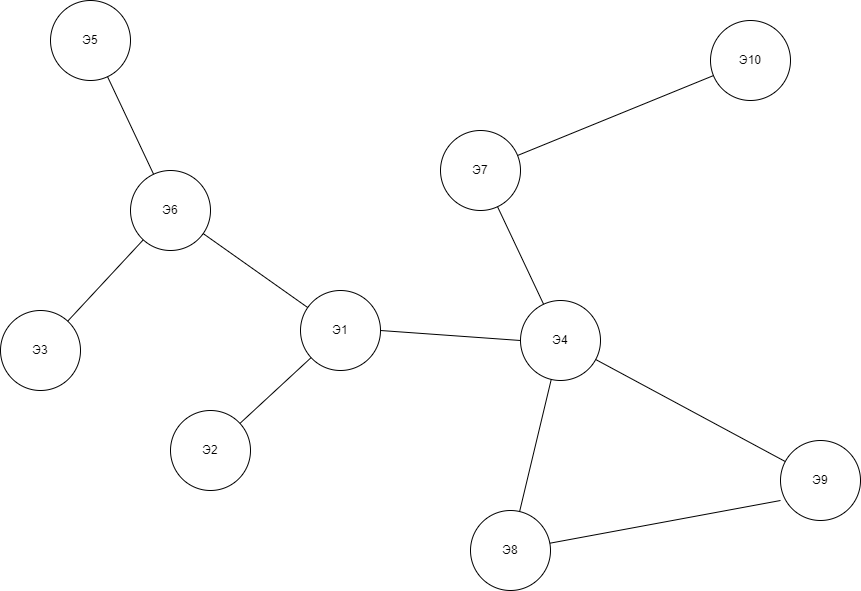

The diagram above was exported from draw.io. Its source (the exported page's mxGraphModel, read from the mxfile embedded in the PNG):
<mxGraphModel dx="1022" dy="1105" grid="1" gridSize="10" guides="1" tooltips="1" connect="1" arrows="1" fold="1" page="1" pageScale="1" pageWidth="827" pageHeight="1169" math="0" shadow="0">
  <root>
    <mxCell id="0" />
    <mxCell id="1" parent="0" />
    <mxCell id="JQog8TGvbGsRogsCYX19-3" value="Э5" style="ellipse;whiteSpace=wrap;html=1;aspect=fixed;" parent="1" vertex="1">
      <mxGeometry x="80" y="90" width="80" height="80" as="geometry" />
    </mxCell>
    <mxCell id="JQog8TGvbGsRogsCYX19-4" value="Э3" style="ellipse;whiteSpace=wrap;html=1;aspect=fixed;" parent="1" vertex="1">
      <mxGeometry x="30" y="400" width="80" height="80" as="geometry" />
    </mxCell>
    <mxCell id="JQog8TGvbGsRogsCYX19-5" value="Э6" style="ellipse;whiteSpace=wrap;html=1;aspect=fixed;" parent="1" vertex="1">
      <mxGeometry x="160" y="260" width="80" height="80" as="geometry" />
    </mxCell>
    <mxCell id="JQog8TGvbGsRogsCYX19-6" value="Э1" style="ellipse;whiteSpace=wrap;html=1;aspect=fixed;" parent="1" vertex="1">
      <mxGeometry x="330" y="380" width="80" height="80" as="geometry" />
    </mxCell>
    <mxCell id="JQog8TGvbGsRogsCYX19-7" value="Э2" style="ellipse;whiteSpace=wrap;html=1;aspect=fixed;" parent="1" vertex="1">
      <mxGeometry x="200" y="500" width="80" height="80" as="geometry" />
    </mxCell>
    <mxCell id="JQog8TGvbGsRogsCYX19-8" value="Э4" style="ellipse;whiteSpace=wrap;html=1;aspect=fixed;" parent="1" vertex="1">
      <mxGeometry x="550" y="390" width="80" height="80" as="geometry" />
    </mxCell>
    <mxCell id="JQog8TGvbGsRogsCYX19-9" value="Э9" style="ellipse;whiteSpace=wrap;html=1;aspect=fixed;" parent="1" vertex="1">
      <mxGeometry x="810" y="530" width="80" height="80" as="geometry" />
    </mxCell>
    <mxCell id="JQog8TGvbGsRogsCYX19-10" value="Э8" style="ellipse;whiteSpace=wrap;html=1;aspect=fixed;" parent="1" vertex="1">
      <mxGeometry x="500" y="600" width="80" height="80" as="geometry" />
    </mxCell>
    <mxCell id="JQog8TGvbGsRogsCYX19-11" value="Э7" style="ellipse;whiteSpace=wrap;html=1;aspect=fixed;" parent="1" vertex="1">
      <mxGeometry x="470" y="220" width="80" height="80" as="geometry" />
    </mxCell>
    <mxCell id="JQog8TGvbGsRogsCYX19-12" value="Э10" style="ellipse;whiteSpace=wrap;html=1;aspect=fixed;" parent="1" vertex="1">
      <mxGeometry x="740" y="110" width="80" height="80" as="geometry" />
    </mxCell>
    <mxCell id="JQog8TGvbGsRogsCYX19-13" value="" style="endArrow=none;html=1;rounded=0;" parent="1" source="JQog8TGvbGsRogsCYX19-4" target="JQog8TGvbGsRogsCYX19-5" edge="1">
      <mxGeometry width="50" height="50" relative="1" as="geometry">
        <mxPoint x="390" y="670" as="sourcePoint" />
        <mxPoint x="440" y="620" as="targetPoint" />
      </mxGeometry>
    </mxCell>
    <mxCell id="JQog8TGvbGsRogsCYX19-14" value="" style="endArrow=none;html=1;rounded=0;" parent="1" source="JQog8TGvbGsRogsCYX19-5" target="JQog8TGvbGsRogsCYX19-3" edge="1">
      <mxGeometry width="50" height="50" relative="1" as="geometry">
        <mxPoint x="390" y="670" as="sourcePoint" />
        <mxPoint x="440" y="620" as="targetPoint" />
      </mxGeometry>
    </mxCell>
    <mxCell id="JQog8TGvbGsRogsCYX19-15" value="" style="endArrow=none;html=1;rounded=0;" parent="1" source="JQog8TGvbGsRogsCYX19-6" target="JQog8TGvbGsRogsCYX19-5" edge="1">
      <mxGeometry width="50" height="50" relative="1" as="geometry">
        <mxPoint x="390" y="670" as="sourcePoint" />
        <mxPoint x="440" y="620" as="targetPoint" />
      </mxGeometry>
    </mxCell>
    <mxCell id="JQog8TGvbGsRogsCYX19-16" value="" style="endArrow=none;html=1;rounded=0;" parent="1" source="JQog8TGvbGsRogsCYX19-7" target="JQog8TGvbGsRogsCYX19-6" edge="1">
      <mxGeometry width="50" height="50" relative="1" as="geometry">
        <mxPoint x="390" y="670" as="sourcePoint" />
        <mxPoint x="440" y="620" as="targetPoint" />
      </mxGeometry>
    </mxCell>
    <mxCell id="JQog8TGvbGsRogsCYX19-17" value="" style="endArrow=none;html=1;rounded=0;exitX=1;exitY=0.5;exitDx=0;exitDy=0;entryX=0;entryY=0.5;entryDx=0;entryDy=0;" parent="1" source="JQog8TGvbGsRogsCYX19-6" target="JQog8TGvbGsRogsCYX19-8" edge="1">
      <mxGeometry width="50" height="50" relative="1" as="geometry">
        <mxPoint x="460" y="470" as="sourcePoint" />
        <mxPoint x="510" y="420" as="targetPoint" />
      </mxGeometry>
    </mxCell>
    <mxCell id="JQog8TGvbGsRogsCYX19-18" value="" style="endArrow=none;html=1;rounded=0;" parent="1" source="JQog8TGvbGsRogsCYX19-10" target="JQog8TGvbGsRogsCYX19-8" edge="1">
      <mxGeometry width="50" height="50" relative="1" as="geometry">
        <mxPoint x="550" y="570" as="sourcePoint" />
        <mxPoint x="600" y="520" as="targetPoint" />
      </mxGeometry>
    </mxCell>
    <mxCell id="JQog8TGvbGsRogsCYX19-19" value="" style="endArrow=none;html=1;rounded=0;entryX=0;entryY=0.75;entryDx=0;entryDy=0;entryPerimeter=0;" parent="1" source="JQog8TGvbGsRogsCYX19-10" target="JQog8TGvbGsRogsCYX19-9" edge="1">
      <mxGeometry width="50" height="50" relative="1" as="geometry">
        <mxPoint x="680" y="640" as="sourcePoint" />
        <mxPoint x="730" y="590" as="targetPoint" />
      </mxGeometry>
    </mxCell>
    <mxCell id="JQog8TGvbGsRogsCYX19-20" value="" style="endArrow=none;html=1;rounded=0;" parent="1" source="JQog8TGvbGsRogsCYX19-8" target="JQog8TGvbGsRogsCYX19-9" edge="1">
      <mxGeometry width="50" height="50" relative="1" as="geometry">
        <mxPoint x="700" y="500" as="sourcePoint" />
        <mxPoint x="750" y="450" as="targetPoint" />
      </mxGeometry>
    </mxCell>
    <mxCell id="JQog8TGvbGsRogsCYX19-21" value="" style="endArrow=none;html=1;rounded=0;" parent="1" source="JQog8TGvbGsRogsCYX19-8" target="JQog8TGvbGsRogsCYX19-11" edge="1">
      <mxGeometry width="50" height="50" relative="1" as="geometry">
        <mxPoint x="530" y="400" as="sourcePoint" />
        <mxPoint x="580" y="350" as="targetPoint" />
      </mxGeometry>
    </mxCell>
    <mxCell id="JQog8TGvbGsRogsCYX19-22" value="" style="endArrow=none;html=1;rounded=0;" parent="1" source="JQog8TGvbGsRogsCYX19-11" target="JQog8TGvbGsRogsCYX19-12" edge="1">
      <mxGeometry width="50" height="50" relative="1" as="geometry">
        <mxPoint x="610" y="260" as="sourcePoint" />
        <mxPoint x="660" y="210" as="targetPoint" />
      </mxGeometry>
    </mxCell>
  </root>
</mxGraphModel>